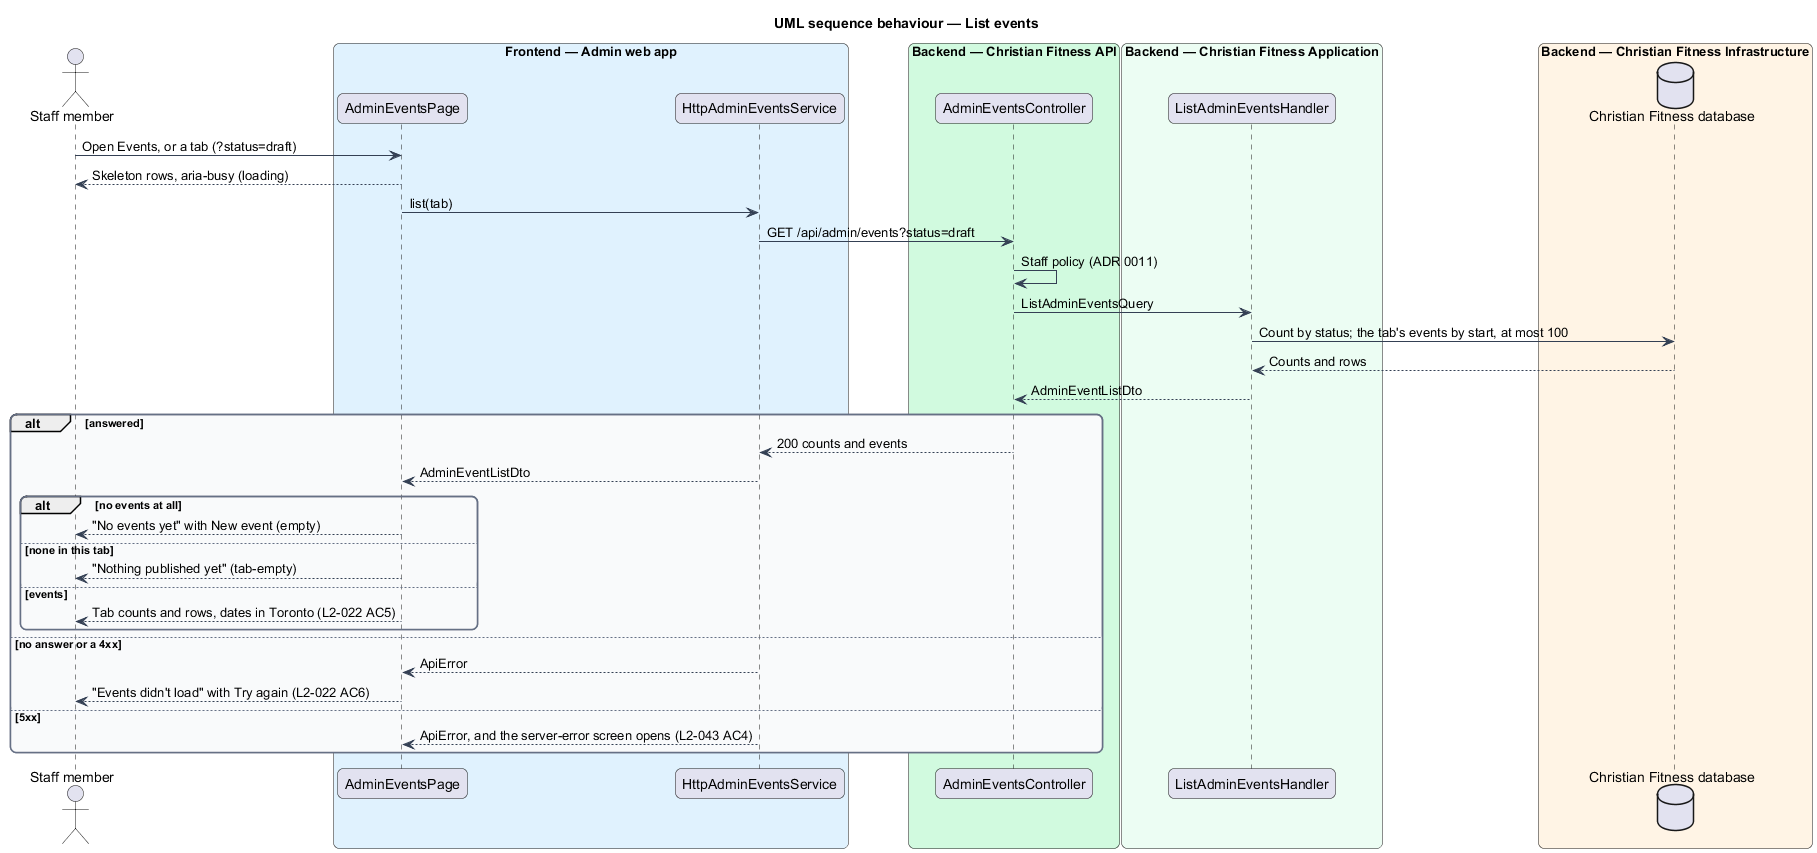

The diagram above was rendered by PlantUML. Its source (embedded in the PNG):
@startuml
title UML sequence behaviour — List events
skinparam backgroundColor #FFFFFF
skinparam shadowing false
skinparam roundcorner 12
skinparam defaultFontName Arial
skinparam ArrowColor #344054
skinparam rectangle {
  BorderColor #344054
  FontColor #101828
}
skinparam package {
  BorderColor #667085
  FontColor #101828
  BackgroundColor #F9FAFB
}
actor "Staff member" as actor
box "Frontend — Admin web app" #E0F2FE
  participant "AdminEventsPage" as page
  participant "HttpAdminEventsService" as client
end box
box "Backend — Christian Fitness API" #D1FADF
  participant "AdminEventsController" as ctrl
end box
box "Backend — Christian Fitness Application" #ECFDF3
  participant "ListAdminEventsHandler" as handler
end box
box "Backend — Christian Fitness Infrastructure" #FFF4E5
  database "Christian Fitness database" as db
end box
actor -> page : Open Events, or a tab (?status=draft)
page --> actor : Skeleton rows, aria-busy (loading)
page -> client : list(tab)
client -> ctrl : GET /api/admin/events?status=draft
ctrl -> ctrl : Staff policy (ADR 0011)
ctrl -> handler : ListAdminEventsQuery
handler -> db : Count by status; the tab's events by start, at most 100
db --> handler : Counts and rows
handler --> ctrl : AdminEventListDto
alt answered
  ctrl --> client : 200 counts and events
  client --> page : AdminEventListDto
  alt no events at all
    page --> actor : "No events yet" with New event (empty)
  else none in this tab
    page --> actor : "Nothing published yet" (tab-empty)
  else events
    page --> actor : Tab counts and rows, dates in Toronto (L2-022 AC5)
  end
else no answer or a 4xx
  client --> page : ApiError
  page --> actor : "Events didn't load" with Try again (L2-022 AC6)
else 5xx
  client --> page : ApiError, and the server-error screen opens (L2-043 AC4)
end
@enduml